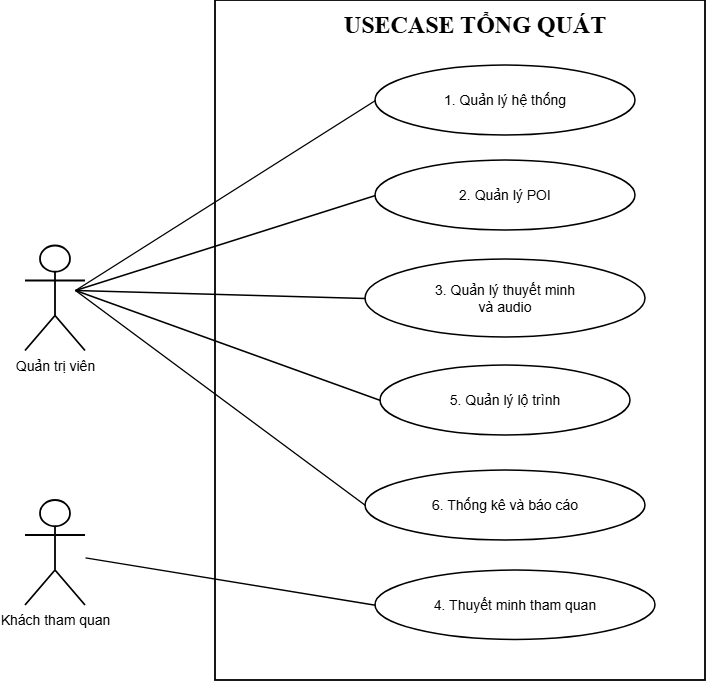

The diagram above was exported from draw.io. Its source (the exported page's mxGraphModel, read from the mxfile embedded in the PNG):
<mxGraphModel dx="1321" dy="721" grid="1" gridSize="10" guides="1" tooltips="1" connect="1" arrows="1" fold="1" page="1" pageScale="1" pageWidth="1169" pageHeight="1654" math="0" shadow="0">
  <root>
    <mxCell id="0" />
    <mxCell id="1" parent="0" />
    <mxCell id="cell_bd7636e04c" parent="1" style="rounded=0;arcSize=8;whiteSpace=wrap;html=1;strokeWidth=1.8;direction=west;" value="" vertex="1">
      <mxGeometry height="680" width="490" x="330" y="40" as="geometry" />
    </mxCell>
    <mxCell id="cell_3e7c21e562" parent="1" style="shape=umlActor;verticalLabelPosition=bottom;verticalAlign=top;html=1;outlineConnect=0;fillColor=#FFFFFF;strokeColor=light-dark(#000000, #b2c5dd);strokeWidth=1.8;fontSize=14;" value="Quản trị viên" vertex="1">
      <mxGeometry height="105" width="60" x="140" y="285.5" as="geometry" />
    </mxCell>
    <mxCell id="cell_73669d3898" parent="1" style="shape=umlActor;verticalLabelPosition=bottom;verticalAlign=top;html=1;outlineConnect=0;fillColor=#FFFFFF;strokeColor=light-dark(#000000, #b2c5dd);strokeWidth=1.8;fontSize=14;" value="Khách tham quan" vertex="1">
      <mxGeometry height="105" width="60" x="140" y="540" as="geometry" />
    </mxCell>
    <mxCell id="cell_fbb9c4463c" parent="1" style="ellipse;whiteSpace=wrap;html=1;aspect=fixed;strokeWidth=1.5;fontSize=14;" value="1. Quản lý hệ thống" vertex="1">
      <mxGeometry height="70" width="260" x="490" y="105" as="geometry" />
    </mxCell>
    <mxCell id="cell_1053e32687" parent="1" style="ellipse;whiteSpace=wrap;html=1;aspect=fixed;strokeWidth=1.5;fontSize=14;" value="2. Quản lý POI" vertex="1">
      <mxGeometry height="70" width="260" x="490" y="200" as="geometry" />
    </mxCell>
    <mxCell id="cell_297190846d" parent="1" style="ellipse;whiteSpace=wrap;html=1;aspect=fixed;strokeWidth=1.5;fontSize=14;" value="3. Quản lý thuyết minh&lt;br&gt;và audio" vertex="1">
      <mxGeometry height="78" width="280" x="480" y="299" as="geometry" />
    </mxCell>
    <mxCell id="cell_bcab199d54" parent="1" style="ellipse;whiteSpace=wrap;html=1;aspect=fixed;strokeWidth=1.5;fontSize=14;" value="4. Thuyết minh tham quan" vertex="1">
      <mxGeometry height="69.52" width="280" x="490" y="610" as="geometry" />
    </mxCell>
    <mxCell id="cell_58e590bbf3" parent="1" style="ellipse;whiteSpace=wrap;html=1;aspect=fixed;strokeWidth=1.5;fontSize=14;" value="5. Quản lý lộ trình" vertex="1">
      <mxGeometry height="70" width="250" x="495" y="405" as="geometry" />
    </mxCell>
    <mxCell id="cell_bb3ccee93a" parent="1" style="ellipse;whiteSpace=wrap;html=1;aspect=fixed;strokeWidth=1.5;fontSize=14;" value="6. Thống kê và báo cáo" vertex="1">
      <mxGeometry height="70" width="280" x="480" y="510" as="geometry" />
    </mxCell>
    <mxCell id="edge_385b6dc979" edge="1" parent="1" style="endArrow=none;html=1;rounded=0;strokeColor=light-dark(#000000, #b2c5dd);strokeWidth=1.4;entryX=0;entryY=0.5;entryDx=0;entryDy=0;" target="cell_fbb9c4463c" value="">
      <mxGeometry relative="1" as="geometry">
        <mxPoint x="190" y="330" as="sourcePoint" />
      </mxGeometry>
    </mxCell>
    <mxCell id="edge_5e11fc6fbf" edge="1" parent="1" style="endArrow=none;html=1;rounded=0;strokeColor=light-dark(#000000, #b2c5dd);strokeWidth=1.4;entryX=0;entryY=0.5;entryDx=0;entryDy=0;" target="cell_1053e32687" value="">
      <mxGeometry relative="1" as="geometry">
        <mxPoint x="190" y="330" as="sourcePoint" />
      </mxGeometry>
    </mxCell>
    <mxCell id="edge_1e3c64b30d" edge="1" parent="1" style="endArrow=none;html=1;rounded=0;strokeColor=light-dark(#000000, #b2c5dd);strokeWidth=1.4;entryX=0;entryY=0.5;entryDx=0;entryDy=0;" target="cell_297190846d" value="">
      <mxGeometry relative="1" as="geometry">
        <mxPoint x="190" y="330" as="sourcePoint" />
      </mxGeometry>
    </mxCell>
    <mxCell id="edge_1aee05af66" edge="1" parent="1" style="endArrow=none;html=1;rounded=0;strokeColor=light-dark(#000000, #b2c5dd);strokeWidth=1.4;entryX=0;entryY=0.5;entryDx=0;entryDy=0;" target="cell_58e590bbf3" value="">
      <mxGeometry relative="1" as="geometry">
        <mxPoint x="190" y="330" as="sourcePoint" />
      </mxGeometry>
    </mxCell>
    <mxCell id="edge_07043af094" edge="1" parent="1" style="endArrow=none;html=1;rounded=0;strokeColor=light-dark(#000000, #b2c5dd);strokeWidth=1.4;entryX=0;entryY=0.5;entryDx=0;entryDy=0;" target="cell_bb3ccee93a" value="">
      <mxGeometry relative="1" as="geometry">
        <mxPoint x="190" y="330" as="sourcePoint" />
      </mxGeometry>
    </mxCell>
    <mxCell id="edge_16e9856c63" edge="1" parent="1" source="cell_73669d3898" style="endArrow=none;html=1;rounded=0;strokeColor=light-dark(#000000, #b2c5dd);strokeWidth=1.4;entryX=0;entryY=0.5;entryDx=0;entryDy=0;" target="cell_bcab199d54" value="">
      <mxGeometry relative="1" as="geometry" />
    </mxCell>
    <mxCell id="d7Y9mub-XMkyX9LN1aSt-2" parent="1" style="text;html=1;whiteSpace=wrap;strokeColor=none;fillColor=none;align=center;verticalAlign=middle;rounded=0;fontStyle=1" value="&lt;font face=&quot;Times New Roman&quot;&gt;&lt;span style=&quot;font-size: 24px;&quot;&gt;USECASE TỔNG QUÁT&lt;/span&gt;&lt;/font&gt;" vertex="1">
      <mxGeometry height="30" width="280" x="450" y="50" as="geometry" />
    </mxCell>
  </root>
</mxGraphModel>